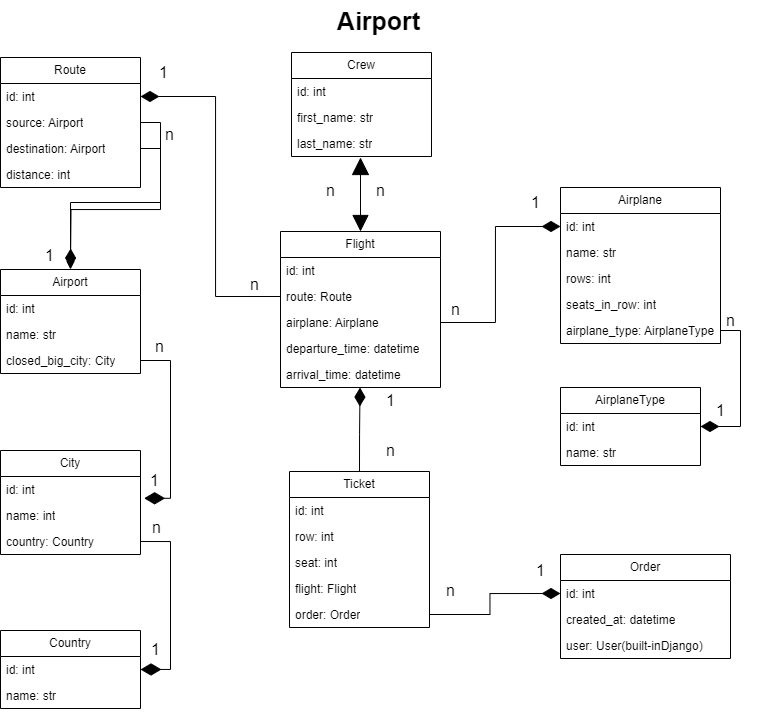

The diagram above was exported from draw.io. Its source (the exported page's mxGraphModel, read from the mxfile embedded in the PNG):
<mxGraphModel dx="752" dy="665" grid="1" gridSize="10" guides="1" tooltips="1" connect="1" arrows="1" fold="1" page="1" pageScale="1" pageWidth="827" pageHeight="1169" math="0" shadow="0">
  <root>
    <mxCell id="0" />
    <mxCell id="1" parent="0" />
    <mxCell id="2" value="&lt;font style=&quot;font-size: 25px;&quot;&gt;&lt;b&gt;Airport&lt;/b&gt;&lt;/font&gt;" style="text;html=1;align=center;verticalAlign=middle;resizable=0;points=[];autosize=1;strokeColor=none;fillColor=none;" vertex="1" parent="1">
      <mxGeometry x="363" y="13" width="110" height="40" as="geometry" />
    </mxCell>
    <mxCell id="3" value="Country" style="swimlane;fontStyle=0;childLayout=stackLayout;horizontal=1;startSize=26;fillColor=none;horizontalStack=0;resizeParent=1;resizeParentMax=0;resizeLast=0;collapsible=1;marginBottom=0;whiteSpace=wrap;html=1;" vertex="1" parent="1">
      <mxGeometry x="40" y="643" width="140" height="78" as="geometry">
        <mxRectangle x="300" y="270" width="100" height="30" as="alternateBounds" />
      </mxGeometry>
    </mxCell>
    <mxCell id="4" value="id: int" style="text;strokeColor=none;fillColor=none;align=left;verticalAlign=top;spacingLeft=4;spacingRight=4;overflow=hidden;rotatable=0;points=[[0,0.5],[1,0.5]];portConstraint=eastwest;whiteSpace=wrap;html=1;" vertex="1" parent="3">
      <mxGeometry y="26" width="140" height="26" as="geometry" />
    </mxCell>
    <mxCell id="6" value="name: str" style="text;strokeColor=none;fillColor=none;align=left;verticalAlign=top;spacingLeft=4;spacingRight=4;overflow=hidden;rotatable=0;points=[[0,0.5],[1,0.5]];portConstraint=eastwest;whiteSpace=wrap;html=1;" vertex="1" parent="3">
      <mxGeometry y="52" width="140" height="26" as="geometry" />
    </mxCell>
    <mxCell id="15" value="City" style="swimlane;fontStyle=0;childLayout=stackLayout;horizontal=1;startSize=26;fillColor=none;horizontalStack=0;resizeParent=1;resizeParentMax=0;resizeLast=0;collapsible=1;marginBottom=0;whiteSpace=wrap;html=1;" vertex="1" parent="1">
      <mxGeometry x="40" y="463" width="140" height="104" as="geometry" />
    </mxCell>
    <mxCell id="16" value="id: int" style="text;strokeColor=none;fillColor=none;align=left;verticalAlign=top;spacingLeft=4;spacingRight=4;overflow=hidden;rotatable=0;points=[[0,0.5],[1,0.5]];portConstraint=eastwest;whiteSpace=wrap;html=1;" vertex="1" parent="15">
      <mxGeometry y="26" width="140" height="26" as="geometry" />
    </mxCell>
    <mxCell id="17" value="name: int" style="text;strokeColor=none;fillColor=none;align=left;verticalAlign=top;spacingLeft=4;spacingRight=4;overflow=hidden;rotatable=0;points=[[0,0.5],[1,0.5]];portConstraint=eastwest;whiteSpace=wrap;html=1;" vertex="1" parent="15">
      <mxGeometry y="52" width="140" height="26" as="geometry" />
    </mxCell>
    <mxCell id="18" value="country: Country" style="text;strokeColor=none;fillColor=none;align=left;verticalAlign=top;spacingLeft=4;spacingRight=4;overflow=hidden;rotatable=0;points=[[0,0.5],[1,0.5]];portConstraint=eastwest;whiteSpace=wrap;html=1;" vertex="1" parent="15">
      <mxGeometry y="78" width="140" height="26" as="geometry" />
    </mxCell>
    <mxCell id="20" style="edgeStyle=orthogonalEdgeStyle;rounded=0;orthogonalLoop=1;jettySize=auto;html=1;exitX=1;exitY=0.5;exitDx=0;exitDy=0;entryX=1;entryY=0.5;entryDx=0;entryDy=0;endArrow=diamondThin;endFill=1;endSize=18;targetPerimeterSpacing=18;" edge="1" parent="1" source="18" target="4">
      <mxGeometry relative="1" as="geometry" />
    </mxCell>
    <mxCell id="21" value="n" style="edgeLabel;html=1;align=center;verticalAlign=middle;resizable=0;points=[];fontSize=16;" vertex="1" connectable="0" parent="20">
      <mxGeometry x="-0.8275" y="1" relative="1" as="geometry">
        <mxPoint y="-14" as="offset" />
      </mxGeometry>
    </mxCell>
    <mxCell id="22" value="1" style="edgeLabel;html=1;align=center;verticalAlign=middle;resizable=0;points=[];fontSize=16;" vertex="1" connectable="0" parent="20">
      <mxGeometry x="0.8499" y="-2" relative="1" as="geometry">
        <mxPoint y="-19" as="offset" />
      </mxGeometry>
    </mxCell>
    <mxCell id="23" value="Airport" style="swimlane;fontStyle=0;childLayout=stackLayout;horizontal=1;startSize=26;fillColor=none;horizontalStack=0;resizeParent=1;resizeParentMax=0;resizeLast=0;collapsible=1;marginBottom=0;whiteSpace=wrap;html=1;" vertex="1" parent="1">
      <mxGeometry x="40" y="282" width="140" height="104" as="geometry" />
    </mxCell>
    <mxCell id="24" value="id: int" style="text;strokeColor=none;fillColor=none;align=left;verticalAlign=top;spacingLeft=4;spacingRight=4;overflow=hidden;rotatable=0;points=[[0,0.5],[1,0.5]];portConstraint=eastwest;whiteSpace=wrap;html=1;" vertex="1" parent="23">
      <mxGeometry y="26" width="140" height="26" as="geometry" />
    </mxCell>
    <mxCell id="25" value="name: str" style="text;strokeColor=none;fillColor=none;align=left;verticalAlign=top;spacingLeft=4;spacingRight=4;overflow=hidden;rotatable=0;points=[[0,0.5],[1,0.5]];portConstraint=eastwest;whiteSpace=wrap;html=1;" vertex="1" parent="23">
      <mxGeometry y="52" width="140" height="26" as="geometry" />
    </mxCell>
    <mxCell id="26" value="closed_big_city: City" style="text;strokeColor=none;fillColor=none;align=left;verticalAlign=top;spacingLeft=4;spacingRight=4;overflow=hidden;rotatable=0;points=[[0,0.5],[1,0.5]];portConstraint=eastwest;whiteSpace=wrap;html=1;" vertex="1" parent="23">
      <mxGeometry y="78" width="140" height="26" as="geometry" />
    </mxCell>
    <mxCell id="28" style="edgeStyle=orthogonalEdgeStyle;rounded=0;orthogonalLoop=1;jettySize=auto;html=1;exitX=1;exitY=0.5;exitDx=0;exitDy=0;entryX=1.026;entryY=0.838;entryDx=0;entryDy=0;entryPerimeter=0;endArrow=diamondThin;endFill=1;targetPerimeterSpacing=18;endSize=18;" edge="1" parent="1" source="26" target="16">
      <mxGeometry relative="1" as="geometry">
        <Array as="points">
          <mxPoint x="210" y="373" />
          <mxPoint x="210" y="511" />
        </Array>
      </mxGeometry>
    </mxCell>
    <mxCell id="29" value="1" style="edgeLabel;html=1;align=center;verticalAlign=middle;resizable=0;points=[];fontSize=16;" vertex="1" connectable="0" parent="1">
      <mxGeometry x="193.31936854508535" y="492.0251186213343" as="geometry" />
    </mxCell>
    <mxCell id="30" value="n" style="edgeLabel;html=1;align=center;verticalAlign=middle;resizable=0;points=[];fontSize=16;" vertex="1" connectable="0" parent="1">
      <mxGeometry x="198.79120376855712" y="358.0277023273268" as="geometry" />
    </mxCell>
    <mxCell id="31" value="Route" style="swimlane;fontStyle=0;childLayout=stackLayout;horizontal=1;startSize=26;fillColor=none;horizontalStack=0;resizeParent=1;resizeParentMax=0;resizeLast=0;collapsible=1;marginBottom=0;whiteSpace=wrap;html=1;" vertex="1" parent="1">
      <mxGeometry x="40" y="70" width="140" height="130" as="geometry" />
    </mxCell>
    <mxCell id="32" value="id: int" style="text;strokeColor=none;fillColor=none;align=left;verticalAlign=top;spacingLeft=4;spacingRight=4;overflow=hidden;rotatable=0;points=[[0,0.5],[1,0.5]];portConstraint=eastwest;whiteSpace=wrap;html=1;" vertex="1" parent="31">
      <mxGeometry y="26" width="140" height="26" as="geometry" />
    </mxCell>
    <mxCell id="33" value="source: Airport" style="text;strokeColor=none;fillColor=none;align=left;verticalAlign=top;spacingLeft=4;spacingRight=4;overflow=hidden;rotatable=0;points=[[0,0.5],[1,0.5]];portConstraint=eastwest;whiteSpace=wrap;html=1;" vertex="1" parent="31">
      <mxGeometry y="52" width="140" height="26" as="geometry" />
    </mxCell>
    <mxCell id="37" style="edgeStyle=orthogonalEdgeStyle;rounded=0;orthogonalLoop=1;jettySize=auto;html=1;exitX=1;exitY=0.5;exitDx=0;exitDy=0;endArrow=diamondThin;endFill=1;targetPerimeterSpacing=16;endSize=16;" edge="1" parent="31" source="34">
      <mxGeometry relative="1" as="geometry">
        <mxPoint x="70" y="210" as="targetPoint" />
      </mxGeometry>
    </mxCell>
    <mxCell id="34" value="destination: Airport" style="text;strokeColor=none;fillColor=none;align=left;verticalAlign=top;spacingLeft=4;spacingRight=4;overflow=hidden;rotatable=0;points=[[0,0.5],[1,0.5]];portConstraint=eastwest;whiteSpace=wrap;html=1;" vertex="1" parent="31">
      <mxGeometry y="78" width="140" height="26" as="geometry" />
    </mxCell>
    <mxCell id="35" value="distance: int" style="text;strokeColor=none;fillColor=none;align=left;verticalAlign=top;spacingLeft=4;spacingRight=4;overflow=hidden;rotatable=0;points=[[0,0.5],[1,0.5]];portConstraint=eastwest;whiteSpace=wrap;html=1;" vertex="1" parent="31">
      <mxGeometry y="104" width="140" height="26" as="geometry" />
    </mxCell>
    <mxCell id="36" style="edgeStyle=orthogonalEdgeStyle;rounded=0;orthogonalLoop=1;jettySize=auto;html=1;exitX=1;exitY=0.5;exitDx=0;exitDy=0;entryX=0.5;entryY=0;entryDx=0;entryDy=0;" edge="1" parent="1" source="33" target="23">
      <mxGeometry relative="1" as="geometry" />
    </mxCell>
    <mxCell id="38" value="n" style="edgeLabel;html=1;align=center;verticalAlign=middle;resizable=0;points=[];fontSize=16;" vertex="1" connectable="0" parent="1">
      <mxGeometry x="208.79120376855712" y="148.02770232732678" as="geometry">
        <mxPoint y="-2" as="offset" />
      </mxGeometry>
    </mxCell>
    <mxCell id="39" value="1" style="edgeLabel;html=1;align=center;verticalAlign=middle;resizable=0;points=[];fontSize=16;" vertex="1" connectable="0" parent="1">
      <mxGeometry x="203.31936854508535" y="502.0251186213343" as="geometry">
        <mxPoint x="-115" y="-235" as="offset" />
      </mxGeometry>
    </mxCell>
    <mxCell id="40" value="Crew" style="swimlane;fontStyle=0;childLayout=stackLayout;horizontal=1;startSize=26;fillColor=none;horizontalStack=0;resizeParent=1;resizeParentMax=0;resizeLast=0;collapsible=1;marginBottom=0;whiteSpace=wrap;html=1;" vertex="1" parent="1">
      <mxGeometry x="331" y="65" width="140" height="104" as="geometry" />
    </mxCell>
    <mxCell id="41" value="id: int" style="text;strokeColor=none;fillColor=none;align=left;verticalAlign=top;spacingLeft=4;spacingRight=4;overflow=hidden;rotatable=0;points=[[0,0.5],[1,0.5]];portConstraint=eastwest;whiteSpace=wrap;html=1;" vertex="1" parent="40">
      <mxGeometry y="26" width="140" height="26" as="geometry" />
    </mxCell>
    <mxCell id="42" value="first_name: str" style="text;strokeColor=none;fillColor=none;align=left;verticalAlign=top;spacingLeft=4;spacingRight=4;overflow=hidden;rotatable=0;points=[[0,0.5],[1,0.5]];portConstraint=eastwest;whiteSpace=wrap;html=1;" vertex="1" parent="40">
      <mxGeometry y="52" width="140" height="26" as="geometry" />
    </mxCell>
    <mxCell id="43" value="last_name: str" style="text;strokeColor=none;fillColor=none;align=left;verticalAlign=top;spacingLeft=4;spacingRight=4;overflow=hidden;rotatable=0;points=[[0,0.5],[1,0.5]];portConstraint=eastwest;whiteSpace=wrap;html=1;" vertex="1" parent="40">
      <mxGeometry y="78" width="140" height="26" as="geometry" />
    </mxCell>
    <mxCell id="44" value="Order" style="swimlane;fontStyle=0;childLayout=stackLayout;horizontal=1;startSize=26;fillColor=none;horizontalStack=0;resizeParent=1;resizeParentMax=0;resizeLast=0;collapsible=1;marginBottom=0;whiteSpace=wrap;html=1;" vertex="1" parent="1">
      <mxGeometry x="600" y="567" width="170" height="104" as="geometry" />
    </mxCell>
    <mxCell id="45" value="id: int" style="text;strokeColor=none;fillColor=none;align=left;verticalAlign=top;spacingLeft=4;spacingRight=4;overflow=hidden;rotatable=0;points=[[0,0.5],[1,0.5]];portConstraint=eastwest;whiteSpace=wrap;html=1;" vertex="1" parent="44">
      <mxGeometry y="26" width="170" height="26" as="geometry" />
    </mxCell>
    <mxCell id="46" value="created_at: datetime" style="text;strokeColor=none;fillColor=none;align=left;verticalAlign=top;spacingLeft=4;spacingRight=4;overflow=hidden;rotatable=0;points=[[0,0.5],[1,0.5]];portConstraint=eastwest;whiteSpace=wrap;html=1;" vertex="1" parent="44">
      <mxGeometry y="52" width="170" height="26" as="geometry" />
    </mxCell>
    <mxCell id="47" value="user: User(built-inDjango)" style="text;strokeColor=none;fillColor=none;align=left;verticalAlign=top;spacingLeft=4;spacingRight=4;overflow=hidden;rotatable=0;points=[[0,0.5],[1,0.5]];portConstraint=eastwest;whiteSpace=wrap;html=1;" vertex="1" parent="44">
      <mxGeometry y="78" width="170" height="26" as="geometry" />
    </mxCell>
    <mxCell id="48" value="AirplaneType" style="swimlane;fontStyle=0;childLayout=stackLayout;horizontal=1;startSize=26;fillColor=none;horizontalStack=0;resizeParent=1;resizeParentMax=0;resizeLast=0;collapsible=1;marginBottom=0;whiteSpace=wrap;html=1;" vertex="1" parent="1">
      <mxGeometry x="600" y="400" width="140" height="78" as="geometry" />
    </mxCell>
    <mxCell id="49" value="id: int" style="text;strokeColor=none;fillColor=none;align=left;verticalAlign=top;spacingLeft=4;spacingRight=4;overflow=hidden;rotatable=0;points=[[0,0.5],[1,0.5]];portConstraint=eastwest;whiteSpace=wrap;html=1;" vertex="1" parent="48">
      <mxGeometry y="26" width="140" height="26" as="geometry" />
    </mxCell>
    <mxCell id="50" value="name: str" style="text;strokeColor=none;fillColor=none;align=left;verticalAlign=top;spacingLeft=4;spacingRight=4;overflow=hidden;rotatable=0;points=[[0,0.5],[1,0.5]];portConstraint=eastwest;whiteSpace=wrap;html=1;" vertex="1" parent="48">
      <mxGeometry y="52" width="140" height="26" as="geometry" />
    </mxCell>
    <mxCell id="52" value="Airplane" style="swimlane;fontStyle=0;childLayout=stackLayout;horizontal=1;startSize=26;fillColor=none;horizontalStack=0;resizeParent=1;resizeParentMax=0;resizeLast=0;collapsible=1;marginBottom=0;whiteSpace=wrap;html=1;" vertex="1" parent="1">
      <mxGeometry x="600" y="200" width="160" height="156" as="geometry" />
    </mxCell>
    <mxCell id="53" value="id: int" style="text;strokeColor=none;fillColor=none;align=left;verticalAlign=top;spacingLeft=4;spacingRight=4;overflow=hidden;rotatable=0;points=[[0,0.5],[1,0.5]];portConstraint=eastwest;whiteSpace=wrap;html=1;" vertex="1" parent="52">
      <mxGeometry y="26" width="160" height="26" as="geometry" />
    </mxCell>
    <mxCell id="54" value="name: str" style="text;strokeColor=none;fillColor=none;align=left;verticalAlign=top;spacingLeft=4;spacingRight=4;overflow=hidden;rotatable=0;points=[[0,0.5],[1,0.5]];portConstraint=eastwest;whiteSpace=wrap;html=1;" vertex="1" parent="52">
      <mxGeometry y="52" width="160" height="26" as="geometry" />
    </mxCell>
    <mxCell id="55" value="rows: int" style="text;strokeColor=none;fillColor=none;align=left;verticalAlign=top;spacingLeft=4;spacingRight=4;overflow=hidden;rotatable=0;points=[[0,0.5],[1,0.5]];portConstraint=eastwest;whiteSpace=wrap;html=1;" vertex="1" parent="52">
      <mxGeometry y="78" width="160" height="26" as="geometry" />
    </mxCell>
    <mxCell id="57" value="seats_in_row: int" style="text;strokeColor=none;fillColor=none;align=left;verticalAlign=top;spacingLeft=4;spacingRight=4;overflow=hidden;rotatable=0;points=[[0,0.5],[1,0.5]];portConstraint=eastwest;whiteSpace=wrap;html=1;" vertex="1" parent="52">
      <mxGeometry y="104" width="160" height="26" as="geometry" />
    </mxCell>
    <mxCell id="56" value="airplane_type: AirplaneType" style="text;strokeColor=none;fillColor=none;align=left;verticalAlign=top;spacingLeft=4;spacingRight=4;overflow=hidden;rotatable=0;points=[[0,0.5],[1,0.5]];portConstraint=eastwest;whiteSpace=wrap;html=1;" vertex="1" parent="52">
      <mxGeometry y="130" width="160" height="26" as="geometry" />
    </mxCell>
    <mxCell id="58" style="edgeStyle=orthogonalEdgeStyle;rounded=0;orthogonalLoop=1;jettySize=auto;html=1;exitX=1;exitY=0.5;exitDx=0;exitDy=0;entryX=1;entryY=0.5;entryDx=0;entryDy=0;endArrow=diamondThin;endFill=1;targetPerimeterSpacing=16;endSize=16;" edge="1" parent="1" source="56" target="49">
      <mxGeometry relative="1" as="geometry" />
    </mxCell>
    <mxCell id="59" value="&lt;font style=&quot;font-size: 16px;&quot;&gt;1&lt;/font&gt;" style="text;html=1;align=center;verticalAlign=middle;resizable=0;points=[];autosize=1;strokeColor=none;fillColor=none;" vertex="1" parent="1">
      <mxGeometry x="745" y="408" width="30" height="30" as="geometry" />
    </mxCell>
    <mxCell id="60" value="&lt;font style=&quot;font-size: 16px;&quot;&gt;n&lt;/font&gt;" style="text;html=1;align=center;verticalAlign=middle;resizable=0;points=[];autosize=1;strokeColor=none;fillColor=none;" vertex="1" parent="1">
      <mxGeometry x="755" y="318" width="30" height="30" as="geometry" />
    </mxCell>
    <mxCell id="61" value="Ticket" style="swimlane;fontStyle=0;childLayout=stackLayout;horizontal=1;startSize=26;fillColor=none;horizontalStack=0;resizeParent=1;resizeParentMax=0;resizeLast=0;collapsible=1;marginBottom=0;whiteSpace=wrap;html=1;" vertex="1" parent="1">
      <mxGeometry x="329" y="484" width="140" height="156" as="geometry" />
    </mxCell>
    <mxCell id="62" value="id: int" style="text;strokeColor=none;fillColor=none;align=left;verticalAlign=top;spacingLeft=4;spacingRight=4;overflow=hidden;rotatable=0;points=[[0,0.5],[1,0.5]];portConstraint=eastwest;whiteSpace=wrap;html=1;" vertex="1" parent="61">
      <mxGeometry y="26" width="140" height="26" as="geometry" />
    </mxCell>
    <mxCell id="63" value="row: int" style="text;strokeColor=none;fillColor=none;align=left;verticalAlign=top;spacingLeft=4;spacingRight=4;overflow=hidden;rotatable=0;points=[[0,0.5],[1,0.5]];portConstraint=eastwest;whiteSpace=wrap;html=1;" vertex="1" parent="61">
      <mxGeometry y="52" width="140" height="26" as="geometry" />
    </mxCell>
    <mxCell id="64" value="seat: int" style="text;strokeColor=none;fillColor=none;align=left;verticalAlign=top;spacingLeft=4;spacingRight=4;overflow=hidden;rotatable=0;points=[[0,0.5],[1,0.5]];portConstraint=eastwest;whiteSpace=wrap;html=1;" vertex="1" parent="61">
      <mxGeometry y="78" width="140" height="26" as="geometry" />
    </mxCell>
    <mxCell id="66" value="flight: Flight" style="text;strokeColor=none;fillColor=none;align=left;verticalAlign=top;spacingLeft=4;spacingRight=4;overflow=hidden;rotatable=0;points=[[0,0.5],[1,0.5]];portConstraint=eastwest;whiteSpace=wrap;html=1;" vertex="1" parent="61">
      <mxGeometry y="104" width="140" height="26" as="geometry" />
    </mxCell>
    <mxCell id="65" value="order: Order" style="text;strokeColor=none;fillColor=none;align=left;verticalAlign=top;spacingLeft=4;spacingRight=4;overflow=hidden;rotatable=0;points=[[0,0.5],[1,0.5]];portConstraint=eastwest;whiteSpace=wrap;html=1;" vertex="1" parent="61">
      <mxGeometry y="130" width="140" height="26" as="geometry" />
    </mxCell>
    <mxCell id="67" style="edgeStyle=orthogonalEdgeStyle;rounded=0;orthogonalLoop=1;jettySize=auto;html=1;exitX=1;exitY=0.5;exitDx=0;exitDy=0;entryX=0;entryY=0.5;entryDx=0;entryDy=0;endArrow=diamondThin;endFill=1;targetPerimeterSpacing=16;endSize=16;" edge="1" parent="1" source="65" target="45">
      <mxGeometry relative="1" as="geometry" />
    </mxCell>
    <mxCell id="74" style="edgeStyle=orthogonalEdgeStyle;rounded=0;orthogonalLoop=1;jettySize=auto;html=1;exitX=0.5;exitY=0;exitDx=0;exitDy=0;startArrow=block;startFill=1;endSize=15;startSize=14;targetPerimeterSpacing=16;sourcePerimeterSpacing=16;endArrow=block;endFill=1;" edge="1" parent="1" source="68">
      <mxGeometry relative="1" as="geometry">
        <mxPoint x="400" y="170" as="targetPoint" />
      </mxGeometry>
    </mxCell>
    <mxCell id="68" value="Flight" style="swimlane;fontStyle=0;childLayout=stackLayout;horizontal=1;startSize=26;fillColor=none;horizontalStack=0;resizeParent=1;resizeParentMax=0;resizeLast=0;collapsible=1;marginBottom=0;whiteSpace=wrap;html=1;" vertex="1" parent="1">
      <mxGeometry x="320" y="244" width="160" height="156" as="geometry" />
    </mxCell>
    <mxCell id="69" value="id: int" style="text;strokeColor=none;fillColor=none;align=left;verticalAlign=top;spacingLeft=4;spacingRight=4;overflow=hidden;rotatable=0;points=[[0,0.5],[1,0.5]];portConstraint=eastwest;whiteSpace=wrap;html=1;" vertex="1" parent="68">
      <mxGeometry y="26" width="160" height="26" as="geometry" />
    </mxCell>
    <mxCell id="70" value="route: Route" style="text;strokeColor=none;fillColor=none;align=left;verticalAlign=top;spacingLeft=4;spacingRight=4;overflow=hidden;rotatable=0;points=[[0,0.5],[1,0.5]];portConstraint=eastwest;whiteSpace=wrap;html=1;" vertex="1" parent="68">
      <mxGeometry y="52" width="160" height="26" as="geometry" />
    </mxCell>
    <mxCell id="71" value="airplane: Airplane" style="text;strokeColor=none;fillColor=none;align=left;verticalAlign=top;spacingLeft=4;spacingRight=4;overflow=hidden;rotatable=0;points=[[0,0.5],[1,0.5]];portConstraint=eastwest;whiteSpace=wrap;html=1;" vertex="1" parent="68">
      <mxGeometry y="78" width="160" height="26" as="geometry" />
    </mxCell>
    <mxCell id="73" value="departure_time: datetime" style="text;strokeColor=none;fillColor=none;align=left;verticalAlign=top;spacingLeft=4;spacingRight=4;overflow=hidden;rotatable=0;points=[[0,0.5],[1,0.5]];portConstraint=eastwest;whiteSpace=wrap;html=1;" vertex="1" parent="68">
      <mxGeometry y="104" width="160" height="26" as="geometry" />
    </mxCell>
    <mxCell id="72" value="arrival_time: datetime" style="text;strokeColor=none;fillColor=none;align=left;verticalAlign=top;spacingLeft=4;spacingRight=4;overflow=hidden;rotatable=0;points=[[0,0.5],[1,0.5]];portConstraint=eastwest;whiteSpace=wrap;html=1;" vertex="1" parent="68">
      <mxGeometry y="130" width="160" height="26" as="geometry" />
    </mxCell>
    <mxCell id="75" value="n" style="text;html=1;align=center;verticalAlign=middle;resizable=0;points=[];autosize=1;strokeColor=none;fillColor=none;fontSize=16;" vertex="1" parent="1">
      <mxGeometry x="355" y="188" width="30" height="30" as="geometry" />
    </mxCell>
    <mxCell id="76" value="n" style="text;html=1;align=center;verticalAlign=middle;resizable=0;points=[];autosize=1;strokeColor=none;fillColor=none;fontSize=16;" vertex="1" parent="1">
      <mxGeometry x="405" y="188" width="30" height="30" as="geometry" />
    </mxCell>
    <mxCell id="78" style="edgeStyle=orthogonalEdgeStyle;rounded=0;orthogonalLoop=1;jettySize=auto;html=1;exitX=0.5;exitY=0;exitDx=0;exitDy=0;entryX=0.497;entryY=1.002;entryDx=0;entryDy=0;entryPerimeter=0;startArrow=none;startFill=0;endArrow=diamondThin;endFill=1;targetPerimeterSpacing=16;endSize=16;startSize=16;sourcePerimeterSpacing=16;" edge="1" parent="1" source="61" target="72">
      <mxGeometry relative="1" as="geometry" />
    </mxCell>
    <mxCell id="79" value="&lt;font style=&quot;font-size: 16px;&quot;&gt;1&lt;/font&gt;" style="text;html=1;align=center;verticalAlign=middle;resizable=0;points=[];autosize=1;strokeColor=none;fillColor=none;" vertex="1" parent="1">
      <mxGeometry x="415" y="398" width="30" height="30" as="geometry" />
    </mxCell>
    <mxCell id="81" value="&lt;font style=&quot;font-size: 16px;&quot;&gt;n&lt;/font&gt;" style="text;html=1;align=center;verticalAlign=middle;resizable=0;points=[];autosize=1;strokeColor=none;fillColor=none;" vertex="1" parent="1">
      <mxGeometry x="415" y="448" width="30" height="30" as="geometry" />
    </mxCell>
    <mxCell id="82" value="&lt;font style=&quot;font-size: 16px;&quot;&gt;1&lt;/font&gt;" style="text;html=1;align=center;verticalAlign=middle;resizable=0;points=[];autosize=1;strokeColor=none;fillColor=none;" vertex="1" parent="1">
      <mxGeometry x="565" y="568" width="30" height="30" as="geometry" />
    </mxCell>
    <mxCell id="83" value="&lt;font style=&quot;font-size: 16px;&quot;&gt;n&lt;/font&gt;" style="text;html=1;align=center;verticalAlign=middle;resizable=0;points=[];autosize=1;strokeColor=none;fillColor=none;" vertex="1" parent="1">
      <mxGeometry x="475" y="588" width="30" height="30" as="geometry" />
    </mxCell>
    <mxCell id="84" style="edgeStyle=orthogonalEdgeStyle;rounded=0;orthogonalLoop=1;jettySize=auto;html=1;exitX=0;exitY=0.5;exitDx=0;exitDy=0;entryX=1;entryY=0.5;entryDx=0;entryDy=0;endArrow=diamondThin;endFill=1;endSize=16;targetPerimeterSpacing=16;" edge="1" parent="1" source="70" target="32">
      <mxGeometry relative="1" as="geometry" />
    </mxCell>
    <mxCell id="85" value="n" style="edgeLabel;html=1;align=center;verticalAlign=middle;resizable=0;points=[];fontSize=16;" vertex="1" connectable="0" parent="1">
      <mxGeometry x="293.7912037685571" y="298.0277023273268" as="geometry">
        <mxPoint y="-2" as="offset" />
      </mxGeometry>
    </mxCell>
    <mxCell id="86" value="&lt;font style=&quot;font-size: 16px;&quot;&gt;1&lt;/font&gt;" style="text;html=1;align=center;verticalAlign=middle;resizable=0;points=[];autosize=1;strokeColor=none;fillColor=none;" vertex="1" parent="1">
      <mxGeometry x="188.32" y="70" width="30" height="30" as="geometry" />
    </mxCell>
    <mxCell id="87" style="edgeStyle=orthogonalEdgeStyle;rounded=0;orthogonalLoop=1;jettySize=auto;html=1;exitX=1;exitY=0.5;exitDx=0;exitDy=0;entryX=0;entryY=0.5;entryDx=0;entryDy=0;endArrow=diamondThin;endFill=1;endSize=16;" edge="1" parent="1" source="71" target="53">
      <mxGeometry relative="1" as="geometry" />
    </mxCell>
    <mxCell id="88" value="&lt;font style=&quot;font-size: 16px;&quot;&gt;n&lt;/font&gt;" style="text;html=1;align=center;verticalAlign=middle;resizable=0;points=[];autosize=1;strokeColor=none;fillColor=none;" vertex="1" parent="1">
      <mxGeometry x="480" y="307" width="30" height="30" as="geometry" />
    </mxCell>
    <mxCell id="89" value="&lt;font style=&quot;font-size: 16px;&quot;&gt;1&lt;/font&gt;" style="text;html=1;align=center;verticalAlign=middle;resizable=0;points=[];autosize=1;strokeColor=none;fillColor=none;" vertex="1" parent="1">
      <mxGeometry x="560" y="200" width="30" height="30" as="geometry" />
    </mxCell>
  </root>
</mxGraphModel>